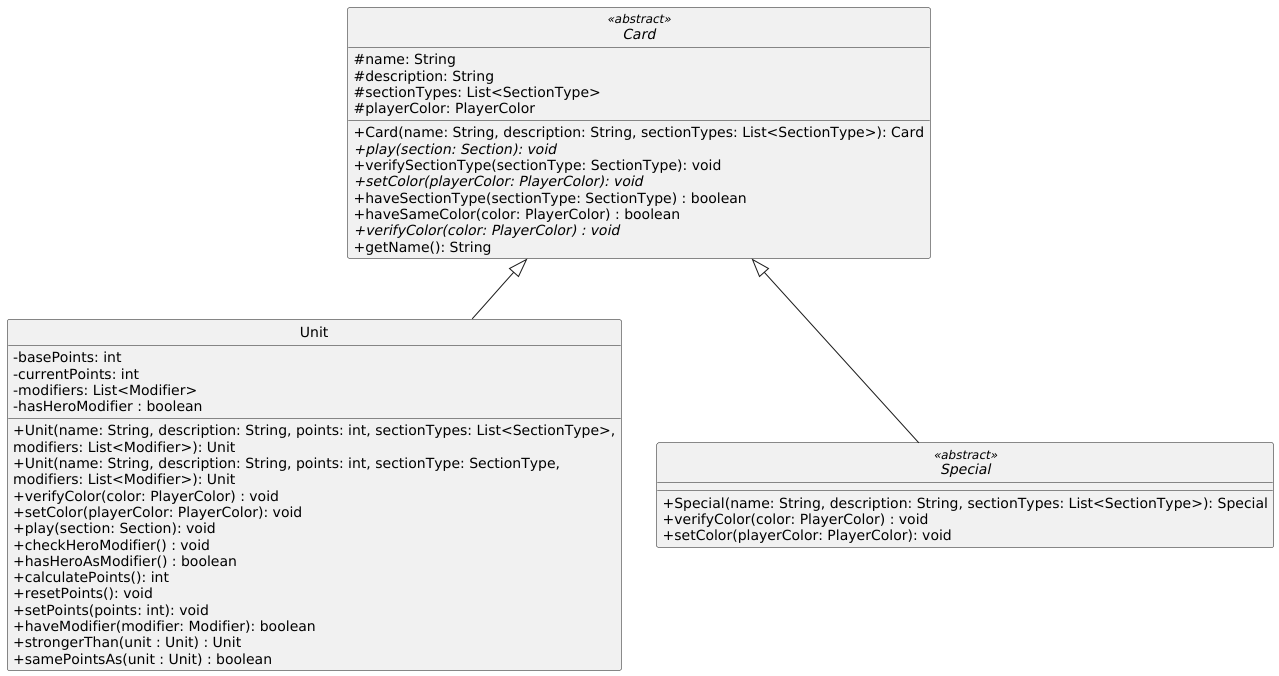

The diagram above was rendered by PlantUML. Its source (embedded in the PNG):
@startuml

skinparam monochrome true
hide circle
skinparam classAttributeIconSize 0

' =====================
' CARD HIERARCHY
' =====================

abstract class Card <<abstract>> {
  #name: String
  #description: String
  #sectionTypes: List<SectionType>
  #playerColor: PlayerColor
  +Card(name: String, description: String, sectionTypes: List<SectionType>): Card
  +{abstract}play(section: Section): void
  +verifySectionType(sectionType: SectionType): void
  +{abstract}setColor(playerColor: PlayerColor): void
  +haveSectionType(sectionType: SectionType) : boolean
  +haveSameColor(color: PlayerColor) : boolean
  +{abstract}verifyColor(color: PlayerColor) : void
  +getName(): String
}

class Unit {
  -basePoints: int
  -currentPoints: int
  -modifiers: List<Modifier>
  -hasHeroModifier : boolean
  +Unit(name: String, description: String, points: int, sectionTypes: List<SectionType>,
  modifiers: List<Modifier>): Unit
  +Unit(name: String, description: String, points: int, sectionType: SectionType,
  modifiers: List<Modifier>): Unit
  +verifyColor(color: PlayerColor) : void
  +setColor(playerColor: PlayerColor): void
  +play(section: Section): void
  +checkHeroModifier() : void
  +hasHeroAsModifier() : boolean
  +calculatePoints(): int
  +resetPoints(): void
  +setPoints(points: int): void
  +haveModifier(modifier: Modifier): boolean
  +strongerThan(unit : Unit) : Unit
  +samePointsAs(unit : Unit) : boolean
}

abstract class Special <<abstract>> {
  +Special(name: String, description: String, sectionTypes: List<SectionType>): Special
  +verifyColor(color: PlayerColor) : void
  +setColor(playerColor: PlayerColor): void
}

' =====================
' RELATIONSHIPS
' =====================

Card <|-- Unit
Card <|-- Special

@enduml